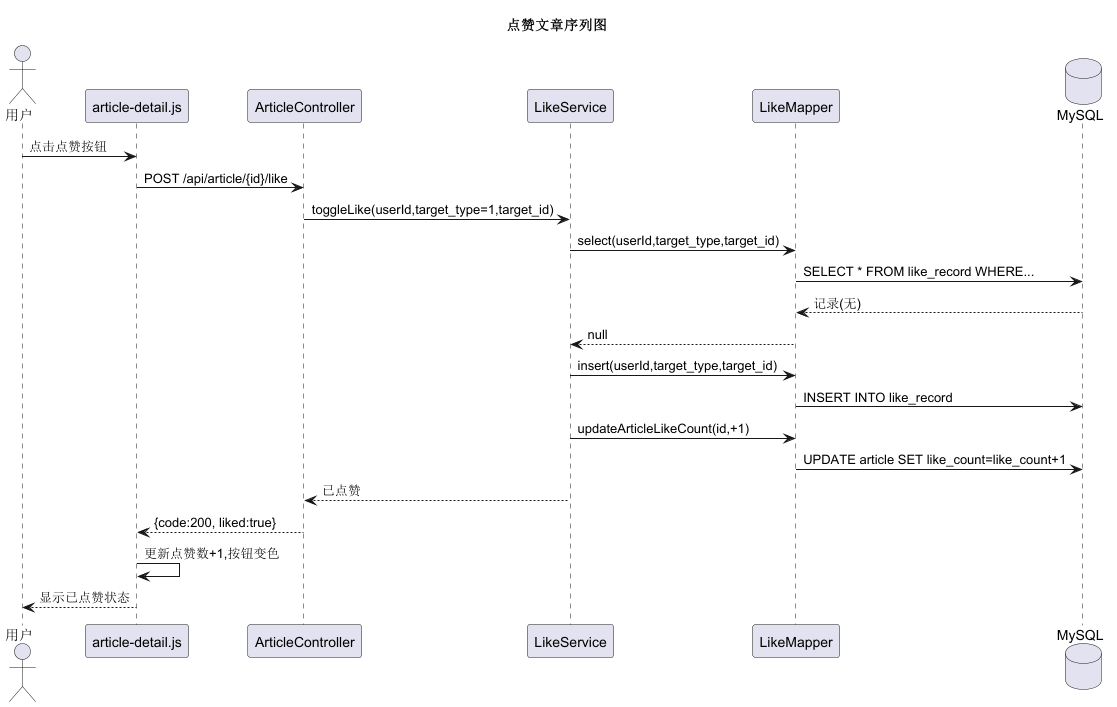

The diagram above was rendered by PlantUML. Its source (embedded in the PNG):
@startuml seq-06-like
' 序列图6：点赞文章
title 点赞文章序列图

actor 用户 as User
participant "article-detail.js" as Front
participant "ArticleController" as Ctrl
participant "LikeService" as Svc
participant "LikeMapper" as Mapper
database "MySQL" as DB

User -> Front: 点击点赞按钮
Front -> Ctrl: POST /api/article/{id}/like
Ctrl -> Svc: toggleLike(userId,target_type=1,target_id)
Svc -> Mapper: select(userId,target_type,target_id)
Mapper -> DB: SELECT * FROM like_record WHERE...
DB --> Mapper: 记录(无)
Mapper --> Svc: null
Svc -> Mapper: insert(userId,target_type,target_id)
Mapper -> DB: INSERT INTO like_record
Svc -> Mapper: updateArticleLikeCount(id,+1)
Mapper -> DB: UPDATE article SET like_count=like_count+1
Svc --> Ctrl: 已点赞
Ctrl --> Front: {code:200, liked:true}
Front -> Front: 更新点赞数+1,按钮变色
Front --> User: 显示已点赞状态

@enduml